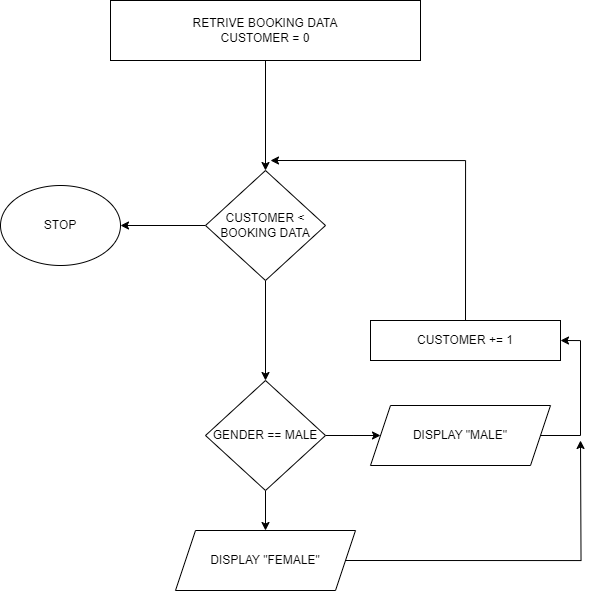

The diagram above was exported from draw.io. Its source (the exported page's mxGraphModel, read from the mxfile embedded in the PNG):
<mxGraphModel dx="1328" dy="807" grid="1" gridSize="10" guides="1" tooltips="1" connect="1" arrows="1" fold="1" page="1" pageScale="1" pageWidth="827" pageHeight="1169" math="0" shadow="0">
  <root>
    <mxCell id="WIyWlLk6GJQsqaUBKTNV-0" />
    <mxCell id="WIyWlLk6GJQsqaUBKTNV-1" parent="WIyWlLk6GJQsqaUBKTNV-0" />
    <mxCell id="aPz6XhdrvMsAD_N5pa4C-2" style="edgeStyle=orthogonalEdgeStyle;rounded=0;orthogonalLoop=1;jettySize=auto;html=1;exitX=0.5;exitY=1;exitDx=0;exitDy=0;entryX=0.5;entryY=0;entryDx=0;entryDy=0;" edge="1" parent="WIyWlLk6GJQsqaUBKTNV-1" source="aPz6XhdrvMsAD_N5pa4C-0" target="aPz6XhdrvMsAD_N5pa4C-1">
      <mxGeometry relative="1" as="geometry" />
    </mxCell>
    <mxCell id="aPz6XhdrvMsAD_N5pa4C-0" value="RETRIVE BOOKING DATA&lt;div&gt;CUSTOMER = 0&lt;/div&gt;" style="rounded=0;whiteSpace=wrap;html=1;" vertex="1" parent="WIyWlLk6GJQsqaUBKTNV-1">
      <mxGeometry x="250" y="120" width="310" height="60" as="geometry" />
    </mxCell>
    <mxCell id="aPz6XhdrvMsAD_N5pa4C-16" style="edgeStyle=orthogonalEdgeStyle;rounded=0;orthogonalLoop=1;jettySize=auto;html=1;exitX=0.5;exitY=1;exitDx=0;exitDy=0;entryX=0.5;entryY=0;entryDx=0;entryDy=0;" edge="1" parent="WIyWlLk6GJQsqaUBKTNV-1" source="aPz6XhdrvMsAD_N5pa4C-1" target="aPz6XhdrvMsAD_N5pa4C-6">
      <mxGeometry relative="1" as="geometry" />
    </mxCell>
    <mxCell id="aPz6XhdrvMsAD_N5pa4C-18" style="edgeStyle=orthogonalEdgeStyle;rounded=0;orthogonalLoop=1;jettySize=auto;html=1;exitX=0;exitY=0.5;exitDx=0;exitDy=0;entryX=1;entryY=0.5;entryDx=0;entryDy=0;" edge="1" parent="WIyWlLk6GJQsqaUBKTNV-1" source="aPz6XhdrvMsAD_N5pa4C-1" target="aPz6XhdrvMsAD_N5pa4C-17">
      <mxGeometry relative="1" as="geometry" />
    </mxCell>
    <mxCell id="aPz6XhdrvMsAD_N5pa4C-1" value="CUSTOMER &amp;lt; BOOKING DATA" style="rhombus;whiteSpace=wrap;html=1;" vertex="1" parent="WIyWlLk6GJQsqaUBKTNV-1">
      <mxGeometry x="345" y="290" width="120" height="110" as="geometry" />
    </mxCell>
    <mxCell id="aPz6XhdrvMsAD_N5pa4C-10" style="edgeStyle=orthogonalEdgeStyle;rounded=0;orthogonalLoop=1;jettySize=auto;html=1;exitX=1;exitY=0.5;exitDx=0;exitDy=0;" edge="1" parent="WIyWlLk6GJQsqaUBKTNV-1" source="aPz6XhdrvMsAD_N5pa4C-6">
      <mxGeometry relative="1" as="geometry">
        <mxPoint x="520" y="555" as="targetPoint" />
      </mxGeometry>
    </mxCell>
    <mxCell id="aPz6XhdrvMsAD_N5pa4C-11" value="" style="edgeStyle=orthogonalEdgeStyle;rounded=0;orthogonalLoop=1;jettySize=auto;html=1;" edge="1" parent="WIyWlLk6GJQsqaUBKTNV-1" source="aPz6XhdrvMsAD_N5pa4C-6" target="aPz6XhdrvMsAD_N5pa4C-7">
      <mxGeometry relative="1" as="geometry" />
    </mxCell>
    <mxCell id="aPz6XhdrvMsAD_N5pa4C-6" value="GENDER == MALE" style="rhombus;whiteSpace=wrap;html=1;" vertex="1" parent="WIyWlLk6GJQsqaUBKTNV-1">
      <mxGeometry x="345" y="500" width="120" height="110" as="geometry" />
    </mxCell>
    <mxCell id="aPz6XhdrvMsAD_N5pa4C-14" style="edgeStyle=orthogonalEdgeStyle;rounded=0;orthogonalLoop=1;jettySize=auto;html=1;exitX=1;exitY=0.5;exitDx=0;exitDy=0;" edge="1" parent="WIyWlLk6GJQsqaUBKTNV-1" source="aPz6XhdrvMsAD_N5pa4C-7">
      <mxGeometry relative="1" as="geometry">
        <mxPoint x="720" y="560" as="targetPoint" />
      </mxGeometry>
    </mxCell>
    <mxCell id="aPz6XhdrvMsAD_N5pa4C-7" value="DISPLAY &quot;FEMALE&quot;" style="shape=parallelogram;perimeter=parallelogramPerimeter;whiteSpace=wrap;html=1;fixedSize=1;" vertex="1" parent="WIyWlLk6GJQsqaUBKTNV-1">
      <mxGeometry x="315" y="650" width="180" height="60" as="geometry" />
    </mxCell>
    <mxCell id="aPz6XhdrvMsAD_N5pa4C-13" style="edgeStyle=orthogonalEdgeStyle;rounded=0;orthogonalLoop=1;jettySize=auto;html=1;exitX=1;exitY=0.5;exitDx=0;exitDy=0;entryX=1;entryY=0.5;entryDx=0;entryDy=0;" edge="1" parent="WIyWlLk6GJQsqaUBKTNV-1" source="aPz6XhdrvMsAD_N5pa4C-9" target="aPz6XhdrvMsAD_N5pa4C-12">
      <mxGeometry relative="1" as="geometry">
        <Array as="points">
          <mxPoint x="720" y="555" />
          <mxPoint x="720" y="460" />
        </Array>
      </mxGeometry>
    </mxCell>
    <mxCell id="aPz6XhdrvMsAD_N5pa4C-9" value="DISPLAY &quot;MALE&quot;" style="shape=parallelogram;perimeter=parallelogramPerimeter;whiteSpace=wrap;html=1;fixedSize=1;" vertex="1" parent="WIyWlLk6GJQsqaUBKTNV-1">
      <mxGeometry x="510" y="525" width="180" height="60" as="geometry" />
    </mxCell>
    <mxCell id="aPz6XhdrvMsAD_N5pa4C-15" style="edgeStyle=orthogonalEdgeStyle;rounded=0;orthogonalLoop=1;jettySize=auto;html=1;exitX=0.5;exitY=0;exitDx=0;exitDy=0;" edge="1" parent="WIyWlLk6GJQsqaUBKTNV-1" source="aPz6XhdrvMsAD_N5pa4C-12">
      <mxGeometry relative="1" as="geometry">
        <mxPoint x="410" y="280" as="targetPoint" />
        <Array as="points">
          <mxPoint x="605" y="280" />
        </Array>
      </mxGeometry>
    </mxCell>
    <mxCell id="aPz6XhdrvMsAD_N5pa4C-12" value="CUSTOMER += 1" style="rounded=0;whiteSpace=wrap;html=1;" vertex="1" parent="WIyWlLk6GJQsqaUBKTNV-1">
      <mxGeometry x="510" y="440" width="190" height="40" as="geometry" />
    </mxCell>
    <mxCell id="aPz6XhdrvMsAD_N5pa4C-17" value="STOP" style="ellipse;whiteSpace=wrap;html=1;" vertex="1" parent="WIyWlLk6GJQsqaUBKTNV-1">
      <mxGeometry x="140" y="305" width="120" height="80" as="geometry" />
    </mxCell>
  </root>
</mxGraphModel>